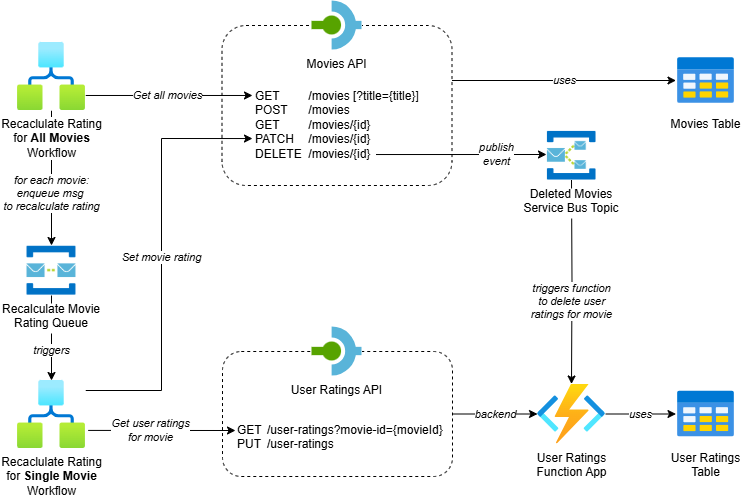

The diagram above was exported from draw.io. Its source (the exported page's mxGraphModel, read from the mxfile embedded in the PNG):
<mxGraphModel dx="1000" dy="782" grid="1" gridSize="10" guides="1" tooltips="1" connect="1" arrows="1" fold="1" page="1" pageScale="1" pageWidth="850" pageHeight="1100" math="0" shadow="0">
  <root>
    <mxCell id="0" />
    <mxCell id="1" parent="0" />
    <mxCell id="2" value="" style="rounded=1;whiteSpace=wrap;html=1;dashed=1;" parent="1" vertex="1">
      <mxGeometry x="245" y="391" width="230" height="125" as="geometry" />
    </mxCell>
    <mxCell id="3" value="" style="rounded=1;whiteSpace=wrap;html=1;dashed=1;" parent="1" vertex="1">
      <mxGeometry x="244.5" y="65" width="230" height="160" as="geometry" />
    </mxCell>
    <mxCell id="4" value="uses" style="edgeStyle=orthogonalEdgeStyle;rounded=0;orthogonalLoop=1;jettySize=auto;html=1;fontStyle=2" parent="1" source="5" edge="1">
      <mxGeometry relative="1" as="geometry">
        <mxPoint x="698.5" y="453.5" as="targetPoint" />
      </mxGeometry>
    </mxCell>
    <mxCell id="5" value="User Ratings&lt;div&gt;Function App&lt;/div&gt;" style="image;aspect=fixed;html=1;points=[];align=center;fontSize=12;image=img/lib/azure2/compute/Function_Apps.svg;imageBackground=default;" parent="1" vertex="1">
      <mxGeometry x="560" y="423.5" width="68" height="60" as="geometry" />
    </mxCell>
    <mxCell id="7" value="triggers" style="edgeStyle=orthogonalEdgeStyle;rounded=0;orthogonalLoop=1;jettySize=auto;html=1;fontStyle=2" parent="1" source="23" target="13" edge="1">
      <mxGeometry x="0.2941" relative="1" as="geometry">
        <mxPoint as="offset" />
        <mxPoint x="74" y="347" as="sourcePoint" />
      </mxGeometry>
    </mxCell>
    <mxCell id="8" value="for each movie:&lt;div&gt;enqueue msg&amp;nbsp;&lt;/div&gt;&lt;div&gt;to recalculate rating&lt;/div&gt;" style="edgeStyle=orthogonalEdgeStyle;rounded=0;orthogonalLoop=1;jettySize=auto;html=1;fontStyle=2" parent="1" source="10" target="23" edge="1">
      <mxGeometry x="0.2308" relative="1" as="geometry">
        <mxPoint as="offset" />
        <mxPoint x="74" y="317" as="targetPoint" />
      </mxGeometry>
    </mxCell>
    <mxCell id="9" value="Get all movies" style="edgeStyle=orthogonalEdgeStyle;rounded=0;orthogonalLoop=1;jettySize=auto;html=1;entryX=-0.006;entryY=0.126;entryDx=0;entryDy=0;entryPerimeter=0;fontStyle=2" parent="1" source="10" target="19" edge="1">
      <mxGeometry x="-0.0208" relative="1" as="geometry">
        <mxPoint as="offset" />
        <Array as="points">
          <mxPoint x="275" y="134" />
        </Array>
        <mxPoint x="434" y="150" as="targetPoint" />
      </mxGeometry>
    </mxCell>
    <mxCell id="10" value="Recaclulate Rating&lt;div&gt;for &lt;b&gt;All Movies&lt;/b&gt;&lt;/div&gt;&lt;div&gt;Workflow&lt;/div&gt;" style="image;aspect=fixed;html=1;points=[];align=center;fontSize=12;image=img/lib/azure2/internet_of_things/Logic_Apps.svg;imageBackground=default;labelBackgroundColor=default;" parent="1" vertex="1">
      <mxGeometry x="40" y="82" width="68" height="68" as="geometry" />
    </mxCell>
    <mxCell id="11" value="Set movie rating" style="edgeStyle=orthogonalEdgeStyle;rounded=0;orthogonalLoop=1;jettySize=auto;html=1;entryX=-0.024;entryY=0.68;entryDx=0;entryDy=0;entryPerimeter=0;fontStyle=2" parent="1" source="13" edge="1">
      <mxGeometry relative="1" as="geometry">
        <Array as="points">
          <mxPoint x="184" y="430.03" />
          <mxPoint x="184" y="178.03" />
        </Array>
        <mxPoint x="108" y="425.02857142857135" as="sourcePoint" />
        <mxPoint x="274.99199999999996" y="178.04000000000008" as="targetPoint" />
      </mxGeometry>
    </mxCell>
    <mxCell id="12" value="Get user ratings&lt;div&gt;for movie&lt;/div&gt;" style="rounded=0;orthogonalLoop=1;jettySize=auto;html=1;fontStyle=2;exitX=1.04;exitY=0.734;exitDx=0;exitDy=0;exitPerimeter=0;" parent="1" source="13" edge="1">
      <mxGeometry x="-0.1589" relative="1" as="geometry">
        <mxPoint as="offset" />
        <mxPoint x="118" y="470" as="sourcePoint" />
        <mxPoint x="258" y="470" as="targetPoint" />
      </mxGeometry>
    </mxCell>
    <mxCell id="13" value="Recaclulate Rating&lt;div&gt;for &lt;b&gt;Single Movie&lt;/b&gt;&lt;/div&gt;&lt;div&gt;Workflow&lt;/div&gt;" style="image;aspect=fixed;html=1;points=[];align=center;fontSize=12;image=img/lib/azure2/internet_of_things/Logic_Apps.svg;imageBackground=default;labelBackgroundColor=default;" parent="1" vertex="1">
      <mxGeometry x="40" y="420" width="68" height="68" as="geometry" />
    </mxCell>
    <mxCell id="14" value="uses" style="edgeStyle=orthogonalEdgeStyle;rounded=0;orthogonalLoop=1;jettySize=auto;html=1;fontStyle=2" parent="1" source="3" target="17" edge="1">
      <mxGeometry relative="1" as="geometry">
        <Array as="points">
          <mxPoint x="493.5" y="120.02999999999997" />
          <mxPoint x="493.5" y="120.02999999999997" />
        </Array>
        <mxPoint x="483.5" y="70" as="sourcePoint" />
      </mxGeometry>
    </mxCell>
    <mxCell id="15" value="Movies API" style="shape=image;verticalLabelPosition=bottom;labelBackgroundColor=default;verticalAlign=top;aspect=fixed;imageAspect=0;image=data:image/svg+xml,(base64 omitted: 468 chars);imageBackground=default;" parent="1" vertex="1">
      <mxGeometry x="334.5" y="40" width="50" height="50" as="geometry" />
    </mxCell>
    <mxCell id="16" value="backend" style="edgeStyle=orthogonalEdgeStyle;rounded=0;orthogonalLoop=1;jettySize=auto;html=1;fontStyle=2" parent="1" source="2" target="5" edge="1">
      <mxGeometry relative="1" as="geometry" />
    </mxCell>
    <mxCell id="17" value="Movies Table" style="shape=image;verticalLabelPosition=bottom;labelBackgroundColor=default;verticalAlign=top;aspect=fixed;imageAspect=0;image=data:image/svg+xml,(base64 omitted: 1460 chars);" parent="1" vertex="1">
      <mxGeometry x="698.5" y="90" width="60" height="60" as="geometry" />
    </mxCell>
    <mxCell id="18" value="publish&lt;div&gt;event&lt;/div&gt;" style="edgeStyle=orthogonalEdgeStyle;rounded=0;orthogonalLoop=1;jettySize=auto;html=1;fontStyle=2" parent="1" edge="1">
      <mxGeometry x="0.4183" relative="1" as="geometry">
        <mxPoint as="offset" />
        <Array as="points" />
        <mxPoint x="398.5" y="194.0322580645161" as="sourcePoint" />
        <mxPoint x="569" y="194" as="targetPoint" />
      </mxGeometry>
    </mxCell>
    <mxCell id="19" value="GET&lt;span style=&quot;white-space: pre;&quot;&gt;&#09;&lt;/span&gt;&lt;span style=&quot;white-space: pre;&quot;&gt;&#09;&lt;/span&gt;/movies [?title={title}]&lt;div&gt;POST&lt;span style=&quot;white-space: pre;&quot;&gt;&#09;&lt;/span&gt;/movies&lt;/div&gt;&lt;div&gt;GET&lt;span style=&quot;white-space: pre;&quot;&gt;&#09;&lt;/span&gt;&lt;span style=&quot;white-space: pre;&quot;&gt;&#09;&lt;/span&gt;/movies/{id}&lt;/div&gt;&lt;div&gt;PATCH&lt;span style=&quot;white-space: pre;&quot;&gt;&#09;&lt;/span&gt;/movies/{id}&lt;/div&gt;&lt;div&gt;DELETE&lt;span style=&quot;white-space: pre;&quot;&gt;&#09;&lt;/span&gt;/movies/{id}&lt;/div&gt;" style="text;html=1;whiteSpace=wrap;strokeColor=none;fillColor=none;align=left;verticalAlign=top;rounded=0;" parent="1" vertex="1">
      <mxGeometry x="276" y="122" width="167" height="103" as="geometry" />
    </mxCell>
    <mxCell id="20" value="GET&lt;span style=&quot;white-space: pre;&quot;&gt;&#09;&lt;/span&gt;&amp;nbsp;/user-ratings?movie-id={movieId}&lt;div&gt;PUT&lt;span style=&quot;white-space: pre;&quot;&gt;&#09;&lt;/span&gt;&amp;nbsp;&lt;span style=&quot;background-color: transparent; color: light-dark(rgb(0, 0, 0), rgb(255, 255, 255));&quot;&gt;/&lt;/span&gt;&lt;span style=&quot;background-color: transparent; color: light-dark(rgb(0, 0, 0), rgb(255, 255, 255));&quot;&gt;user-ratings&lt;/span&gt;&lt;/div&gt;" style="text;html=1;whiteSpace=wrap;strokeColor=none;fillColor=none;align=left;verticalAlign=top;rounded=0;" parent="1" vertex="1">
      <mxGeometry x="258.25" y="456" width="215.5" height="60" as="geometry" />
    </mxCell>
    <mxCell id="21" value="triggers function&lt;div&gt;to delete user&lt;/div&gt;&lt;div&gt;ratings for movie&lt;/div&gt;" style="edgeStyle=orthogonalEdgeStyle;rounded=0;orthogonalLoop=1;jettySize=auto;html=1;fontStyle=2" parent="1" target="5" edge="1">
      <mxGeometry x="0.2024" relative="1" as="geometry">
        <mxPoint as="offset" />
        <mxPoint x="594" y="219" as="sourcePoint" />
      </mxGeometry>
    </mxCell>
    <mxCell id="23" value="Recalculate Movie&#10;Rating Queue" style="shape=image;verticalLabelPosition=bottom;labelBackgroundColor=default;verticalAlign=top;aspect=fixed;imageAspect=0;image=data:image/png,(base64 omitted: 3148 chars);" parent="1" vertex="1">
      <mxGeometry x="48.82000000000005" y="285" width="50.35" height="50" as="geometry" />
    </mxCell>
    <mxCell id="24" value="User Ratings API" style="shape=image;verticalLabelPosition=bottom;labelBackgroundColor=default;verticalAlign=top;aspect=fixed;imageAspect=0;image=data:image/svg+xml,(base64 omitted: 468 chars);imageBackground=default;" parent="1" vertex="1">
      <mxGeometry x="334.5" y="366" width="50" height="50" as="geometry" />
    </mxCell>
    <mxCell id="25" value="User Ratings&#10;Table" style="shape=image;verticalLabelPosition=bottom;labelBackgroundColor=default;verticalAlign=top;aspect=fixed;imageAspect=0;image=data:image/svg+xml,(base64 omitted: 1460 chars);" parent="1" vertex="1">
      <mxGeometry x="698.5" y="423.5" width="60" height="60" as="geometry" />
    </mxCell>
    <mxCell id="27" value="Deleted Movies&#10;Service Bus Topic" style="shape=image;verticalLabelPosition=bottom;labelBackgroundColor=default;verticalAlign=top;aspect=fixed;imageAspect=0;image=data:image/png,(base64 omitted: 3696 chars);" vertex="1" parent="1">
      <mxGeometry x="569" y="170" width="50" height="50" as="geometry" />
    </mxCell>
  </root>
</mxGraphModel>